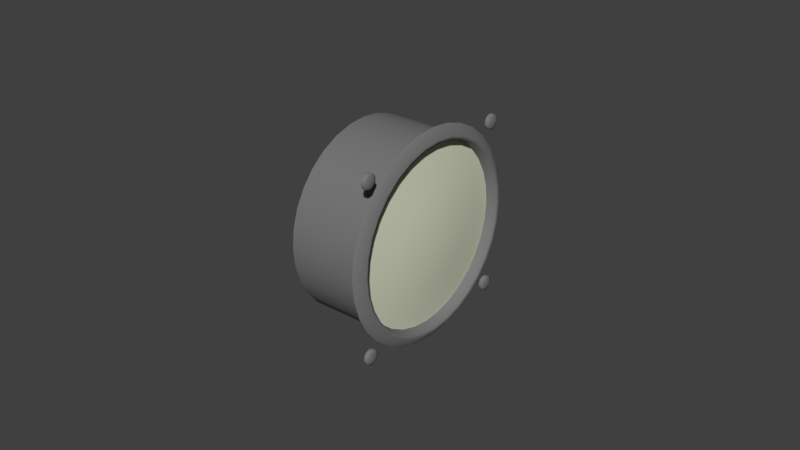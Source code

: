 # Source: clock.blend  (saved by Blender 2.71.0; exported with 4.5.12 LTS)
import bpy
from mathutils import Matrix  # noqa: F401  (used for matrix-valued properties, if any)

bpy.ops.wm.read_factory_settings(use_empty=True)
scene = bpy.context.scene
scene.name = 'Scene'

# ---- collections
col_collection_1 = bpy.data.collections.new('Collection 1'); scene.collection.children.link(col_collection_1)

# ---- materials (node trees are filled in below, after node groups)
mat_silver = bpy.data.materials.new('Silver')
mat_silver.alpha_threshold = 0.0
mat_silver.use_transparent_shadow = False
mat_silver.diffuse_color = (0.907, 0.907, 0.907, 1.0)
mat_silver.specular_color = (0.8696, 0.9505, 0.9558)
mat_silver.roughness = 0.5
mat_silver.specular_intensity = 0.57
mat_silver.line_color = (0.0, 0.0, 0.0, 1.0)
mat_engine_blk_006 = bpy.data.materials.new('Engine.blk.006')
mat_engine_blk_006.alpha_threshold = 0.0
mat_engine_blk_006.use_transparent_shadow = False
mat_engine_blk_006.diffuse_color = (0.1882, 0.1882, 0.1882, 1.0)
mat_engine_blk_006.specular_color = (0.498, 0.498, 0.498)
mat_engine_blk_006.roughness = 0.5
mat_engine_blk_006.specular_intensity = 0.12
mat_engine_blk_006.line_color = (0.0, 0.0, 0.0, 1.0)
mat_needle_005 = bpy.data.materials.new('Needle.005')
mat_needle_005.alpha_threshold = 0.0
mat_needle_005.use_transparent_shadow = False
mat_needle_005.diffuse_color = (0.6702, 0.8601, 0.6732, 1.0)
mat_needle_005.roughness = 0.5
mat_needle_005.specular_intensity = 0.12
mat_needle_005.line_color = (0.0, 0.0, 0.0, 1.0)
mat_glass_004 = bpy.data.materials.new('Glass.004')
mat_glass_004.alpha_threshold = 0.0
mat_glass_004.use_transparent_shadow = False
mat_glass_004.diffuse_color = (0.6716, 0.696, 0.5298, 1.0)
mat_glass_004.roughness = 0.5
mat_glass_004.specular_intensity = 0.6
mat_glass_004.line_color = (0.0, 0.0, 0.0, 0.25)
mat_needle_004 = bpy.data.materials.new('Needle.004')
mat_needle_004.alpha_threshold = 0.0
mat_needle_004.use_transparent_shadow = False
mat_needle_004.diffuse_color = (0.6702, 0.8601, 0.6732, 1.0)
mat_needle_004.roughness = 0.5
mat_needle_004.specular_intensity = 0.12
mat_needle_004.line_color = (0.0, 0.0, 0.0, 1.0)
mat_texture_005 = bpy.data.materials.new('Texture.005')
mat_texture_005.alpha_threshold = 0.0
mat_texture_005.use_transparent_shadow = False
mat_texture_005.diffuse_color = (1.0, 1.0, 1.0, 1.0)
mat_texture_005.specular_color = (0.1, 0.1, 0.1)
mat_texture_005.roughness = 0.5
mat_texture_005.specular_intensity = 0.96
mat_texture_005.line_color = (0.0, 0.0, 0.0, 1.0)

# ---- node groups
ng_auto_smooth = bpy.data.node_groups.new('Auto Smooth', 'GeometryNodeTree')
_s = ng_auto_smooth.interface.new_socket(name='Geometry', in_out='OUTPUT', socket_type='NodeSocketGeometry')
_s = ng_auto_smooth.interface.new_socket(name='Geometry', in_out='INPUT', socket_type='NodeSocketGeometry')
_s = ng_auto_smooth.interface.new_socket(name='Angle', in_out='INPUT', socket_type='NodeSocketFloat')
_s.subtype = 'ANGLE'
_s.min_value = 0.0
_s.max_value = 3.142
ng_auto_smooth.is_modifier = True
_N = ng_auto_smooth.nodes; _L = ng_auto_smooth.links
n0 = _N.new('NodeGroupOutput'); n0.name = 'Group Output'; n0.location = (480, -100)
n1 = _N.new('NodeGroupInput'); n1.name = 'Group Input'; n1.location = (-420, -300)
n2 = _N.new('NodeGroupInput'); n2.name = 'Group Input.001'; n2.location = (-60, -100)
n3 = _N.new('GeometryNodeSetShadeSmooth'); n3.name = 'Set Shade Smooth'; n3.location = (120, -100)
n3.domain = 'EDGE'
n4 = _N.new('GeometryNodeSetShadeSmooth'); n4.name = 'Set Shade Smooth.001'; n4.location = (300, -100)
n5 = _N.new('GeometryNodeInputMeshEdgeAngle'); n5.name = 'Edge Angle'; n5.location = (-420, -220)
n6 = _N.new('GeometryNodeInputEdgeSmooth'); n6.name = 'Is Edge Smooth'; n6.location = (-60, -160)
n7 = _N.new('GeometryNodeInputShadeSmooth'); n7.name = 'Is Face Smooth'; n7.location = (-240, -340)
n8 = _N.new('FunctionNodeBooleanMath'); n8.name = 'Boolean Math'; n8.location = (-60, -220)
n9 = _N.new('FunctionNodeCompare'); n9.name = 'Compare'; n9.location = (-240, -180)
n9.operation = 'LESS_EQUAL'
_L.new(n5.outputs[0], n9.inputs[0])
_L.new(n4.outputs[0], n0.inputs[0])
_L.new(n1.outputs[1], n9.inputs[1])
_L.new(n9.outputs[0], n8.inputs[0])
_L.new(n7.outputs[0], n8.inputs[1])
_L.new(n2.outputs[0], n3.inputs[0])
_L.new(n6.outputs[0], n3.inputs[1])
_L.new(n3.outputs[0], n4.inputs[0])
_L.new(n8.outputs[0], n3.inputs[2])
n0.is_active_output = True

# ---- material node trees

# ---- world
world_world = bpy.data.worlds.new('World'); scene.world = world_world
world_world.color = (0.05088, 0.05088, 0.05088)
world_world.use_sun_shadow = False
world_world.sun_shadow_jitter_overblur = 0.0
world_world.cycles.sampling_method = 'MANUAL'
world_world.cycles.sample_map_resolution = 256

# ---- meshes
me_plane_005 = bpy.data.meshes.new('Plane.005')
me_plane_005.from_pydata([(-0.004301, -0.000654, 0.001433), (-0.004301, 0.000654, 0.001433), (-0.003823, 0.0, 0.02151), (-0.004301, -0.001244, -0.000719), (-0.004301, -0.001437, -1e-06), (-0.004301, -0.001245, 0.000718), (-0.003823, 0.0, 0.001554), (-0.004301, 0.001244, 0.000719), (-0.004301, 0.001437, 1e-06), (-0.004301, 0.001245, -0.000718), (-0.004301, 0.000719, -0.001244), (-0.003823, 1e-06, -0.001573), (-0.004301, -0.000718, -0.001245), (-0.003743, 0.0, 0.0), (-0.003823, 0.0, 0.02001), (-0.004062, -0.000327, 0.02062), (-0.004062, -0.000212, 0.001552), (-0.004062, -0.000212, 0.01957), (-0.004062, 0.000327, 0.02062), (-0.004062, 0.000212, 0.001552), (-0.004062, 0.000212, 0.01957), (-0.003823, 0.0, 0.0023), (-0.004062, -0.000212, 0.002433), (-0.004062, 0.000212, 0.002433), (-0.004062, 0.000164, -0.001476), (-0.004062, -0.000164, -0.001477), (-0.003823, 1e-06, -0.007837), (-0.004062, 0.000164, -0.006708), (-0.004062, -0.000164, -0.006708), (-0.003823, 1e-06, -0.006037), (-0.004062, 0.000164, -0.006037), (-0.004062, -0.000164, -0.006037), (-0.003823, 1e-06, -0.005004), (-0.004062, 0.000164, -0.005004), (-0.004062, -0.000164, -0.005004), (-0.004062, 0.000341, -0.005714), (-0.004062, 0.000341, -0.005326), (-0.004062, -0.00034, -0.005327), (-0.004062, -0.00034, -0.005714)], [], [(13, 4, 3), (13, 5, 4), (13, 0, 5), (13, 7, 1), (13, 8, 7), (13, 9, 8), (13, 10, 9), (13, 3, 12), (6, 16, 13), (16, 0, 13), (2, 15, 17, 14), (1, 19, 13), (19, 6, 13), (14, 20, 18, 2), (17, 22, 21, 14), (22, 16, 6, 21), (19, 23, 21, 6), (23, 20, 14, 21), (11, 24, 13), (24, 10, 13), (12, 25, 13), (25, 11, 13), (29, 26, 27, 30), (31, 28, 26, 29), (11, 32, 33, 24), (32, 29, 30, 33), (25, 34, 32, 11), (34, 31, 29, 32), (33, 30, 35, 36), (31, 34, 37, 38)])
me_plane_005.polygons.foreach_set('use_smooth', [True] * 30)
me_plane_005.materials.append(mat_silver)
me_plane_005.use_remesh_preserve_volume = False
me_plane_005.use_remesh_preserve_attributes = False
me_plane_005.use_mirror_vertex_groups = False
me_plane_005.update()
me_cylinder_019 = bpy.data.meshes.new('Cylinder.019')
me_cylinder_019.from_pydata([(-0.0005, 0.02882, 0.02882), (-0.0005, 0.02944, 0.02775), (-0.0005, 0.02944, 0.02651), (-0.0005, 0.02882, 0.02544), (-0.0005, 0.02775, 0.02482), (-0.0005, 0.02651, 0.02482), (-0.0005, 0.02544, 0.02544), (-0.0005, 0.02482, 0.02651), (-0.0005, 0.02482, 0.02775), (-0.0005, 0.02544, 0.02882), (-0.0005, 0.02651, 0.02944), (-0.0005, 0.02775, 0.02944), (0.000434, 0.02882, 0.02882), (0.000434, 0.02944, 0.02775), (0.000434, 0.02944, 0.02651), (0.000434, 0.02882, 0.02544), (0.000434, 0.02775, 0.02482), (0.000434, 0.02651, 0.02482), (0.000434, 0.02544, 0.02544), (0.000434, 0.02482, 0.02651), (0.000434, 0.02482, 0.02775), (0.000434, 0.02544, 0.02882), (0.000434, 0.02651, 0.02944), (0.000434, 0.02775, 0.02944), (-0.0005, 0.02713, 0.02713), (0.000984, 0.02713, 0.02713), (0.000688, 0.0284, 0.0284), (0.000688, 0.02886, 0.0276), (0.000688, 0.02886, 0.02667), (0.000688, 0.0284, 0.02587), (0.000688, 0.0276, 0.02541), (0.000688, 0.02667, 0.02541), (0.000688, 0.02587, 0.02587), (0.000688, 0.02541, 0.02667), (0.000688, 0.02541, 0.0276), (0.000688, 0.02587, 0.0284), (0.000688, 0.02667, 0.02886), (0.000688, 0.0276, 0.02886), (0.000688, -0.02657, 0.02886), (0.000688, -0.02749, 0.02886), (0.000688, -0.02829, 0.0284), (0.000688, -0.02875, 0.0276), (0.000688, -0.02875, 0.02667), (0.000688, -0.02829, 0.02587), (0.000688, -0.02749, 0.02541), (0.000688, -0.02657, 0.02541), (0.000688, -0.02576, 0.02587), (0.000688, -0.0253, 0.02667), (0.000688, -0.0253, 0.0276), (0.000688, -0.02576, 0.0284), (0.000984, -0.02703, 0.02713), (-0.0005, -0.02703, 0.02713), (0.000434, -0.02641, 0.02944), (0.000434, -0.02765, 0.02944), (0.000434, -0.02872, 0.02882), (0.000434, -0.02934, 0.02775), (0.000434, -0.02934, 0.02651), (0.000434, -0.02872, 0.02544), (0.000434, -0.02765, 0.02482), (0.000434, -0.02641, 0.02482), (0.000434, -0.02534, 0.02544), (0.000434, -0.02472, 0.02651), (0.000434, -0.02472, 0.02775), (0.000434, -0.02534, 0.02882), (-0.0005, -0.02641, 0.02944), (-0.0005, -0.02765, 0.02944), (-0.0005, -0.02872, 0.02882), (-0.0005, -0.02934, 0.02775), (-0.0005, -0.02934, 0.02651), (-0.0005, -0.02872, 0.02544), (-0.0005, -0.02765, 0.02482), (-0.0005, -0.02641, 0.02482), (-0.0005, -0.02534, 0.02544), (-0.0005, -0.02472, 0.02651), (-0.0005, -0.02472, 0.02775), (-0.0005, -0.02534, 0.02882), (-0.0005, -0.02534, -0.02534), (-0.0005, -0.02472, -0.02641), (-0.0005, -0.02472, -0.02765), (-0.0005, -0.02534, -0.02872), (-0.0005, -0.02641, -0.02934), (-0.0005, -0.02765, -0.02934), (-0.0005, -0.02872, -0.02872), (-0.0005, -0.02934, -0.02765), (-0.0005, -0.02934, -0.02641), (-0.0005, -0.02872, -0.02534), (-0.0005, -0.02765, -0.02472), (-0.0005, -0.02641, -0.02472), (0.000434, -0.02534, -0.02534), (0.000434, -0.02472, -0.02641), (0.000434, -0.02472, -0.02765), (0.000434, -0.02534, -0.02872), (0.000434, -0.02641, -0.02934), (0.000434, -0.02765, -0.02934), (0.000434, -0.02872, -0.02872), (0.000434, -0.02934, -0.02765), (0.000434, -0.02934, -0.02641), (0.000434, -0.02872, -0.02534), (0.000434, -0.02765, -0.02472), (0.000434, -0.02641, -0.02472), (-0.0005, -0.02703, -0.02703), (0.000984, -0.02703, -0.02703), (0.000688, -0.02576, -0.02576), (0.000688, -0.0253, -0.02657), (0.000688, -0.0253, -0.02749), (0.000688, -0.02576, -0.02829), (0.000688, -0.02657, -0.02875), (0.000688, -0.02749, -0.02875), (0.000688, -0.02829, -0.02829), (0.000688, -0.02875, -0.02749), (0.000688, -0.02875, -0.02657), (0.000688, -0.02829, -0.02576), (0.000688, -0.02749, -0.0253), (0.000688, -0.02657, -0.0253), (0.000688, 0.0276, -0.0253), (0.000688, 0.02667, -0.0253), (0.000688, 0.02587, -0.02576), (0.000688, 0.02541, -0.02657), (0.000688, 0.02541, -0.02749), (0.000688, 0.02587, -0.02829), (0.000688, 0.02667, -0.02875), (0.000688, 0.0276, -0.02875), (0.000688, 0.0284, -0.02829), (0.000688, 0.02886, -0.02749), (0.000688, 0.02886, -0.02657), (0.000688, 0.0284, -0.02576), (0.000984, 0.02713, -0.02703), (-0.0005, 0.02713, -0.02703), (0.000434, 0.02775, -0.02472), (0.000434, 0.02651, -0.02472), (0.000434, 0.02544, -0.02534), (0.000434, 0.02482, -0.02641), (0.000434, 0.02482, -0.02765), (0.000434, 0.02544, -0.02872), (0.000434, 0.02651, -0.02934), (0.000434, 0.02775, -0.02934), (0.000434, 0.02882, -0.02872), (0.000434, 0.02944, -0.02765), (0.000434, 0.02944, -0.02641), (0.000434, 0.02882, -0.02534), (-0.0005, 0.02775, -0.02472), (-0.0005, 0.02651, -0.02472), (-0.0005, 0.02544, -0.02534), (-0.0005, 0.02482, -0.02641), (-0.0005, 0.02482, -0.02765), (-0.0005, 0.02544, -0.02872), (-0.0005, 0.02651, -0.02934), (-0.0005, 0.02775, -0.02934), (-0.0005, 0.02882, -0.02872), (-0.0005, 0.02944, -0.02765), (-0.0005, 0.02944, -0.02641), (-0.0005, 0.02882, -0.02534)], [], [(0, 12, 13, 1), (1, 13, 14, 2), (2, 14, 15, 3), (3, 15, 16, 4), (4, 16, 17, 5), (5, 17, 18, 6), (6, 18, 19, 7), (7, 19, 20, 8), (8, 20, 21, 9), (9, 21, 22, 10), (10, 22, 23, 11), (12, 0, 11, 23), (24, 0, 1), (26, 25, 27), (12, 26, 27, 13), (2, 24, 1), (27, 25, 28), (13, 27, 28, 14), (3, 24, 2), (28, 25, 29), (14, 28, 29, 15), (4, 24, 3), (29, 25, 30), (15, 29, 30, 16), (5, 24, 4), (30, 25, 31), (16, 30, 31, 17), (6, 24, 5), (31, 25, 32), (17, 31, 32, 18), (7, 24, 6), (32, 25, 33), (18, 32, 33, 19), (8, 24, 7), (33, 25, 34), (19, 33, 34, 20), (9, 24, 8), (34, 25, 35), (20, 34, 35, 21), (10, 24, 9), (35, 25, 36), (21, 35, 36, 22), (11, 24, 10), (36, 25, 37), (22, 36, 37, 23), (0, 24, 11), (37, 25, 26), (23, 37, 26, 12), (52, 38, 49, 63), (38, 50, 49), (75, 51, 64), (53, 39, 38, 52), (39, 50, 38), (64, 51, 65), (54, 40, 39, 53), (40, 50, 39), (65, 51, 66), (55, 41, 40, 54), (41, 50, 40), (66, 51, 67), (56, 42, 41, 55), (42, 50, 41), (67, 51, 68), (57, 43, 42, 56), (43, 50, 42), (68, 51, 69), (58, 44, 43, 57), (44, 50, 43), (69, 51, 70), (59, 45, 44, 58), (45, 50, 44), (70, 51, 71), (60, 46, 45, 59), (46, 50, 45), (71, 51, 72), (61, 47, 46, 60), (47, 50, 46), (72, 51, 73), (62, 48, 47, 61), (48, 50, 47), (73, 51, 74), (63, 49, 48, 62), (49, 50, 48), (74, 51, 75), (64, 52, 63, 75), (65, 53, 52, 64), (66, 54, 53, 65), (67, 55, 54, 66), (68, 56, 55, 67), (69, 57, 56, 68), (70, 58, 57, 69), (71, 59, 58, 70), (72, 60, 59, 71), (73, 61, 60, 72), (74, 62, 61, 73), (75, 63, 62, 74), (76, 88, 89, 77), (77, 89, 90, 78), (78, 90, 91, 79), (79, 91, 92, 80), (80, 92, 93, 81), (81, 93, 94, 82), (82, 94, 95, 83), (83, 95, 96, 84), (84, 96, 97, 85), (85, 97, 98, 86), (86, 98, 99, 87), (87, 99, 88, 76), (77, 100, 76), (102, 101, 103), (88, 102, 103, 89), (78, 100, 77), (103, 101, 104), (89, 103, 104, 90), (79, 100, 78), (104, 101, 105), (90, 104, 105, 91), (80, 100, 79), (105, 101, 106), (91, 105, 106, 92), (81, 100, 80), (106, 101, 107), (92, 106, 107, 93), (82, 100, 81), (107, 101, 108), (93, 107, 108, 94), (83, 100, 82), (108, 101, 109), (94, 108, 109, 95), (84, 100, 83), (109, 101, 110), (95, 109, 110, 96), (85, 100, 84), (110, 101, 111), (96, 110, 111, 97), (86, 100, 85), (111, 101, 112), (97, 111, 112, 98), (87, 100, 86), (112, 101, 113), (98, 112, 113, 99), (76, 100, 87), (113, 101, 102), (99, 113, 102, 88), (128, 114, 125, 139), (114, 126, 125), (151, 127, 140), (129, 115, 114, 128), (115, 126, 114), (140, 127, 141), (130, 116, 115, 129), (116, 126, 115), (141, 127, 142), (131, 117, 116, 130), (117, 126, 116), (142, 127, 143), (132, 118, 117, 131), (118, 126, 117), (143, 127, 144), (133, 119, 118, 132), (119, 126, 118), (144, 127, 145), (134, 120, 119, 133), (120, 126, 119), (145, 127, 146), (135, 121, 120, 134), (121, 126, 120), (146, 127, 147), (136, 122, 121, 135), (122, 126, 121), (147, 127, 148), (137, 123, 122, 136), (123, 126, 122), (148, 127, 149), (138, 124, 123, 137), (124, 126, 123), (149, 127, 150), (139, 125, 124, 138), (125, 126, 124), (150, 127, 151), (140, 128, 139, 151), (141, 129, 128, 140), (142, 130, 129, 141), (143, 131, 130, 142), (144, 132, 131, 143), (145, 133, 132, 144), (146, 134, 133, 145), (147, 135, 134, 146), (148, 136, 135, 147), (149, 137, 136, 148), (150, 138, 137, 149), (151, 139, 138, 150)])
me_cylinder_019.polygons.foreach_set('use_smooth', [True] * 192)
me_cylinder_019.materials.append(mat_engine_blk_006)
me_cylinder_019.use_remesh_preserve_volume = False
me_cylinder_019.use_remesh_preserve_attributes = False
me_cylinder_019.use_mirror_vertex_groups = False
me_cylinder_019.update()
me_cylinder_018 = bpy.data.meshes.new('Cylinder.018')
me_cylinder_018.from_pydata([(0.00186, 0.0215, 0.0215), (0.00186, 0.02528, 0.01689), (0.00186, 0.02809, 0.01163), (0.00186, 0.02982, 0.005931), (0.00186, 0.0304, 0.0), (0.00186, 0.02982, -0.005931), (0.00186, 0.02809, -0.01163), (0.00186, 0.02528, -0.01689), (0.00186, 0.0215, -0.0215), (0.00186, 0.01689, -0.02528), (0.00186, 0.01163, -0.02809), (0.00186, 0.005931, -0.02982), (0.00186, 0.0, -0.0304), (0.00186, -0.005931, -0.02982), (0.00186, -0.01163, -0.02809), (0.00186, -0.01689, -0.02528), (0.00186, -0.0215, -0.0215), (0.00186, -0.02528, -0.01689), (0.00186, -0.02809, -0.01163), (0.00186, -0.02982, -0.005931), (0.00186, -0.0304, 0.0), (0.00186, -0.02982, 0.005931), (0.00186, -0.02809, 0.01163), (0.00186, -0.02528, 0.01689), (0.00186, -0.0215, 0.0215), (0.00186, -0.01689, 0.02528), (0.00186, -0.01163, 0.02809), (0.00186, -0.005931, 0.02982), (0.00186, 0.0, 0.0304), (0.00186, 0.005931, 0.02982), (0.00186, 0.01163, 0.02809), (0.00186, 0.01689, 0.02528), (0.00161, 0.01631, 0.02441), (0.00161, 0.02076, 0.02076), (0.00161, 0.01123, 0.02712), (0.00161, 0.005726, 0.02879), (0.00161, 0.0, 0.02935), (0.00161, -0.005726, 0.02879), (0.00161, -0.01123, 0.02712), (0.00161, -0.01631, 0.02441), (0.00161, -0.02076, 0.02076), (0.00161, -0.02441, 0.01631), (0.00161, -0.02712, 0.01123), (0.00161, -0.02879, 0.005726), (0.00161, -0.02935, 0.0), (0.00161, -0.02879, -0.005726), (0.00161, -0.02712, -0.01123), (0.00161, -0.02441, -0.01631), (0.00161, -0.02076, -0.02076), (0.00161, -0.01631, -0.02441), (0.00161, -0.01123, -0.02712), (0.00161, -0.005726, -0.02879), (0.00161, 0.0, -0.02935), (0.00161, 0.005726, -0.02879), (0.00161, 0.01123, -0.02712), (0.00161, 0.01631, -0.02441), (0.00161, 0.02076, -0.02076), (0.00161, 0.02441, -0.01631), (0.00161, 0.02712, -0.01123), (0.00161, 0.02879, -0.005726), (0.00161, 0.02935, 0.0), (0.00161, 0.02879, 0.005726), (0.00161, 0.02712, 0.01123), (0.00161, 0.02441, 0.01631), (-0.002, 0.02021, 0.02021), (-0.002, 0.02376, 0.01588), (-0.002, 0.0264, 0.01094), (-0.002, 0.02803, 0.005575), (-0.002, 0.02858, 0.0), (-0.002, 0.02803, -0.005575), (-0.002, 0.0264, -0.01094), (-0.002, 0.02376, -0.01588), (-0.002, 0.02021, -0.02021), (-0.002, 0.01588, -0.02376), (-0.002, 0.01094, -0.0264), (-0.002, 0.005575, -0.02803), (-0.002, 0.0, -0.02858), (-0.002, -0.005575, -0.02803), (-0.002, -0.01094, -0.0264), (-0.002, -0.01588, -0.02376), (-0.002, -0.02021, -0.02021), (-0.002, -0.02376, -0.01588), (-0.002, -0.0264, -0.01094), (-0.002, -0.02803, -0.005575), (-0.002, -0.02858, 0.0), (-0.002, -0.02803, 0.005575), (-0.002, -0.0264, 0.01094), (-0.002, -0.02376, 0.01588), (-0.002, -0.02021, 0.02021), (-0.002, -0.01588, 0.02376), (-0.002, -0.01094, 0.0264), (-0.002, -0.005575, 0.02803), (-0.002, 0.0, 0.02858), (-0.002, 0.005575, 0.02803), (-0.002, 0.01094, 0.0264), (-0.002, 0.01588, 0.02376), (-0.000418, 0.02379, 0.02379), (-0.000418, 0.02798, 0.01869), (-0.000418, 0.03108, 0.01288), (-0.000418, 0.033, 0.006564), (-0.000418, 0.03365, 0.0), (-0.000418, 0.033, -0.006564), (-0.000418, 0.03108, -0.01288), (-0.000418, 0.02798, -0.01869), (-0.000418, 0.02379, -0.02379), (-0.000418, 0.01869, -0.02798), (-0.000418, 0.01288, -0.03108), (-0.000418, 0.006564, -0.033), (-0.000418, 0.0, -0.03365), (-0.000418, -0.006564, -0.033), (-0.000418, -0.01288, -0.03108), (-0.000418, -0.01869, -0.02798), (-0.000418, -0.02379, -0.02379), (-0.000418, -0.02798, -0.01869), (-0.000418, -0.03108, -0.01288), (-0.000418, -0.033, -0.006564), (-0.000418, -0.03365, 0.0), (-0.000418, -0.033, 0.006564), (-0.000418, -0.03108, 0.01288), (-0.000418, -0.02798, 0.01869), (-0.000418, -0.02379, 0.02379), (-0.000418, -0.01869, 0.02798), (-0.000418, -0.01288, 0.03108), (-0.000418, -0.006564, 0.033), (-0.000418, 0.0, 0.03365), (-0.000418, 0.006564, 0.033), (-0.000418, 0.01288, 0.03108), (-0.000418, 0.01869, 0.02798), (-0.002878, -0.005575, 0.02803), (-0.002878, 0.0, 0.02858), (-0.002878, -0.002323, 0.02402), (-0.002878, -0.002323, 0.02402)], [], [(0, 31, 32, 33), (31, 30, 34, 32), (30, 29, 35, 34), (29, 28, 36, 35), (28, 27, 37, 36), (27, 26, 38, 37), (26, 25, 39, 38), (25, 24, 40, 39), (24, 23, 41, 40), (23, 22, 42, 41), (22, 21, 43, 42), (21, 20, 44, 43), (20, 19, 45, 44), (19, 18, 46, 45), (18, 17, 47, 46), (17, 16, 48, 47), (16, 15, 49, 48), (15, 14, 50, 49), (14, 13, 51, 50), (13, 12, 52, 51), (12, 11, 53, 52), (11, 10, 54, 53), (10, 9, 55, 54), (9, 8, 56, 55), (8, 7, 57, 56), (7, 6, 58, 57), (6, 5, 59, 58), (5, 4, 60, 59), (4, 3, 61, 60), (3, 2, 62, 61), (2, 1, 63, 62), (1, 0, 33, 63), (63, 33, 64, 65), (62, 63, 65, 66), (61, 62, 66, 67), (60, 61, 67, 68), (59, 60, 68, 69), (58, 59, 69, 70), (57, 58, 70, 71), (56, 57, 71, 72), (55, 56, 72, 73), (54, 55, 73, 74), (53, 54, 74, 75), (52, 53, 75, 76), (51, 52, 76, 77), (50, 51, 77, 78), (49, 50, 78, 79), (48, 49, 79, 80), (47, 48, 80, 81), (46, 47, 81, 82), (45, 46, 82, 83), (44, 45, 83, 84), (43, 44, 84, 85), (42, 43, 85, 86), (41, 42, 86, 87), (40, 41, 87, 88), (39, 40, 88, 89), (38, 39, 89, 90), (37, 38, 90, 91), (36, 37, 91, 92), (35, 36, 92, 93), (34, 35, 93, 94), (32, 34, 94, 95), (33, 32, 95, 64), (0, 1, 97, 96), (1, 2, 98, 97), (2, 3, 99, 98), (3, 4, 100, 99), (4, 5, 101, 100), (5, 6, 102, 101), (6, 7, 103, 102), (7, 8, 104, 103), (8, 9, 105, 104), (9, 10, 106, 105), (10, 11, 107, 106), (11, 12, 108, 107), (12, 13, 109, 108), (13, 14, 110, 109), (14, 15, 111, 110), (15, 16, 112, 111), (16, 17, 113, 112), (17, 18, 114, 113), (18, 19, 115, 114), (19, 20, 116, 115), (20, 21, 117, 116), (21, 22, 118, 117), (22, 23, 119, 118), (23, 24, 120, 119), (24, 25, 121, 120), (25, 26, 122, 121), (26, 27, 123, 122), (27, 28, 124, 123), (28, 29, 125, 124), (29, 30, 126, 125), (30, 31, 127, 126), (31, 0, 96, 127), (92, 91, 128, 129), (129, 128, 130, 131)])
me_cylinder_018.polygons.foreach_set('use_smooth', [True] * 98)
me_cylinder_018.materials.append(mat_engine_blk_006)
me_cylinder_018.materials.append(mat_needle_005)
me_cylinder_018.use_remesh_preserve_volume = False
me_cylinder_018.use_remesh_preserve_attributes = False
me_cylinder_018.use_mirror_vertex_groups = False
me_cylinder_018.update()
me_plane_004 = bpy.data.meshes.new('Plane.004')
me_plane_004.from_pydata([(-0.00484, -0.000842, 0.001844), (-0.00484, -0.000842, 0.0254), (-0.00484, 0.000842, 0.0254), (-0.00484, 0.000842, 0.001844), (-0.004363, 0.0, 0.02767), (-0.00484, -0.001601, -0.000925), (-0.00484, -0.001849, -1e-06), (-0.00484, -0.001601, 0.000924), (-0.004363, -1e-06, 0.001849), (-0.00484, 0.001601, 0.000925), (-0.00484, 0.001849, 1e-06), (-0.00484, 0.001601, -0.000924), (-0.00484, 0.000925, -0.001601), (-0.004363, 1e-06, -0.001849), (-0.00484, -0.000924, -0.001601), (-0.004283, 0.0, 0.0), (-0.00484, -0.000842, 0.0241), (-0.00484, 0.000842, 0.0241), (-0.004363, 0.0, 0.02575), (-0.004601, -0.000421, 0.02653), (-0.004601, -0.000421, 0.001846), (-0.004601, -0.000421, 0.02518), (-0.004601, 0.000421, 0.02653), (-0.004601, 0.000421, 0.001846), (-0.004601, 0.000421, 0.02518), (-0.00484, -0.000842, 0.003068), (-0.00484, 0.000842, 0.003068), (-0.004363, -1e-06, 0.002958), (-0.004601, -0.000421, 0.003129), (-0.004601, 0.000421, 0.003129)], [], [(15, 6, 5), (15, 7, 6), (15, 0, 7), (15, 9, 3), (15, 10, 9), (15, 11, 10), (15, 12, 11), (15, 13, 12), (15, 14, 13), (15, 5, 14), (8, 20, 15), (20, 0, 15), (4, 19, 21, 18), (19, 1, 16, 21), (3, 23, 15), (23, 8, 15), (18, 24, 22, 4), (24, 17, 2, 22), (21, 28, 27, 18), (28, 20, 8, 27), (16, 25, 28, 21), (25, 0, 20, 28), (23, 29, 27, 8), (29, 24, 18, 27), (3, 26, 29, 23), (26, 17, 24, 29)])
me_plane_004.polygons.foreach_set('use_smooth', [True] * 26)
me_plane_004.materials.append(mat_silver)
me_plane_004.materials.append(mat_needle_005)
me_plane_004.use_remesh_preserve_volume = False
me_plane_004.use_remesh_preserve_attributes = False
me_plane_004.use_mirror_vertex_groups = False
me_plane_004.update()
me_circle_005 = bpy.data.meshes.new('Circle.005')
me_circle_005.from_pydata([(-0.003715, 0.02076, 0.02076), (-0.003715, 0.02442, 0.01632), (-0.003715, 0.02713, 0.01124), (-0.003715, 0.0288, 0.005729), (-0.003715, 0.02937, 0.0), (-0.003715, 0.0288, -0.005729), (-0.003715, 0.02713, -0.01124), (-0.003715, 0.02442, -0.01632), (-0.003715, 0.02076, -0.02076), (-0.003715, 0.01632, -0.02442), (-0.003715, 0.01124, -0.02713), (-0.003715, 0.005729, -0.0288), (-0.003715, 0.0, -0.02937), (-0.003715, -0.005729, -0.0288), (-0.003715, -0.01124, -0.02713), (-0.003715, -0.01632, -0.02442), (-0.003715, -0.02076, -0.02076), (-0.003715, -0.02442, -0.01632), (-0.003715, -0.02713, -0.01124), (-0.003715, -0.0288, -0.005729), (-0.003715, -0.02937, 0.0), (-0.003715, -0.0288, 0.005729), (-0.003715, -0.02713, 0.01124), (-0.003715, -0.02442, 0.01632), (-0.003715, -0.02076, 0.02076), (-0.003715, -0.01632, 0.02442), (-0.003715, -0.01124, 0.02713), (-0.003715, -0.005729, 0.0288), (-0.003715, 0.0, 0.02937), (-0.003715, 0.005729, 0.0288), (-0.003715, 0.01124, 0.02713), (-0.003715, 0.01632, 0.02442), (-0.001639, 0.01632, 0.02442), (-0.001639, 0.02076, 0.02076), (-0.001639, 0.01124, 0.02713), (-0.001639, 0.005729, 0.0288), (-0.001639, 0.0, 0.02937), (-0.001639, -0.005729, 0.0288), (-0.001639, -0.01124, 0.02713), (-0.001639, -0.01632, 0.02442), (-0.001639, -0.02076, 0.02076), (-0.001639, -0.02442, 0.01632), (-0.001639, -0.02713, 0.01124), (-0.001639, -0.0288, 0.005729), (-0.001639, -0.02937, 0.0), (-0.001639, -0.0288, -0.005729), (-0.001639, -0.02713, -0.01124), (-0.001639, -0.02442, -0.01632), (-0.001639, -0.02076, -0.02076), (-0.001639, -0.01632, -0.02442), (-0.001639, -0.01124, -0.02713), (-0.001639, -0.005729, -0.0288), (-0.001639, 0.0, -0.02937), (-0.001639, 0.005729, -0.0288), (-0.001639, 0.01124, -0.02713), (-0.001639, 0.01632, -0.02442), (-0.001639, 0.02076, -0.02076), (-0.001639, 0.02442, -0.01632), (-0.001639, 0.02713, -0.01124), (-0.001639, 0.0288, -0.005729), (-0.001639, 0.02937, 0.0), (-0.001639, 0.0288, 0.005729), (-0.001639, 0.02713, 0.01124), (-0.001639, 0.02442, 0.01632), (0.001475, 0.0, 0.0), (0.000481, 0.008158, 0.01221), (0.000481, 0.01038, 0.01038), (0.000481, 0.005619, 0.01357), (0.000481, 0.002865, 0.0144), (0.000481, 0.0, 0.01468), (0.000481, -0.002865, 0.0144), (0.000481, -0.005619, 0.01357), (0.000481, -0.008158, 0.01221), (0.000481, -0.01038, 0.01038), (0.000481, -0.01221, 0.008158), (0.000481, -0.01357, 0.005619), (0.000481, -0.0144, 0.002865), (0.000481, -0.01468, 0.0), (0.000481, -0.0144, -0.002865), (0.000481, -0.01357, -0.005619), (0.000481, -0.01221, -0.008158), (0.000481, -0.01038, -0.01038), (0.000481, -0.008158, -0.01221), (0.000481, -0.005619, -0.01357), (0.000481, -0.002865, -0.0144), (0.000481, 0.0, -0.01468), (0.000481, 0.002865, -0.0144), (0.000481, 0.005619, -0.01357), (0.000481, 0.008158, -0.01221), (0.000481, 0.01038, -0.01038), (0.000481, 0.01221, -0.008158), (0.000481, 0.01357, -0.005619), (0.000481, 0.0144, -0.002865), (0.000481, 0.01468, 0.0), (0.000481, 0.0144, 0.002865), (0.000481, 0.01357, 0.005619), (0.000481, 0.01221, 0.008158)], [], [(0, 31, 32, 33), (31, 30, 34, 32), (30, 29, 35, 34), (29, 28, 36, 35), (28, 27, 37, 36), (27, 26, 38, 37), (26, 25, 39, 38), (25, 24, 40, 39), (24, 23, 41, 40), (23, 22, 42, 41), (22, 21, 43, 42), (21, 20, 44, 43), (20, 19, 45, 44), (19, 18, 46, 45), (18, 17, 47, 46), (17, 16, 48, 47), (16, 15, 49, 48), (15, 14, 50, 49), (14, 13, 51, 50), (13, 12, 52, 51), (12, 11, 53, 52), (11, 10, 54, 53), (10, 9, 55, 54), (9, 8, 56, 55), (8, 7, 57, 56), (7, 6, 58, 57), (6, 5, 59, 58), (5, 4, 60, 59), (4, 3, 61, 60), (3, 2, 62, 61), (2, 1, 63, 62), (1, 0, 33, 63), (65, 64, 66), (32, 65, 66, 33), (67, 64, 65), (34, 67, 65, 32), (68, 64, 67), (35, 68, 67, 34), (69, 64, 68), (36, 69, 68, 35), (70, 64, 69), (37, 70, 69, 36), (71, 64, 70), (38, 71, 70, 37), (72, 64, 71), (39, 72, 71, 38), (73, 64, 72), (40, 73, 72, 39), (74, 64, 73), (41, 74, 73, 40), (75, 64, 74), (42, 75, 74, 41), (76, 64, 75), (43, 76, 75, 42), (77, 64, 76), (44, 77, 76, 43), (78, 64, 77), (45, 78, 77, 44), (79, 64, 78), (46, 79, 78, 45), (80, 64, 79), (47, 80, 79, 46), (81, 64, 80), (48, 81, 80, 47), (82, 64, 81), (49, 82, 81, 48), (83, 64, 82), (50, 83, 82, 49), (84, 64, 83), (51, 84, 83, 50), (85, 64, 84), (52, 85, 84, 51), (86, 64, 85), (53, 86, 85, 52), (87, 64, 86), (54, 87, 86, 53), (88, 64, 87), (55, 88, 87, 54), (89, 64, 88), (56, 89, 88, 55), (90, 64, 89), (57, 90, 89, 56), (91, 64, 90), (58, 91, 90, 57), (92, 64, 91), (59, 92, 91, 58), (93, 64, 92), (60, 93, 92, 59), (94, 64, 93), (61, 94, 93, 60), (95, 64, 94), (62, 95, 94, 61), (96, 64, 95), (63, 96, 95, 62), (66, 64, 96), (33, 66, 96, 63)])
me_circle_005.polygons.foreach_set('use_smooth', [True] * 96)
me_circle_005.materials.append(mat_glass_004)
me_circle_005.use_remesh_preserve_volume = False
me_circle_005.use_remesh_preserve_attributes = False
me_circle_005.use_mirror_vertex_groups = False
me_circle_005.update()
me_plane_003 = bpy.data.meshes.new('Plane.003')
me_plane_003.from_pydata([(-0.005328, -0.000909, 0.001844), (-0.005328, -0.000909, 0.01621), (-0.005328, 0.000909, 0.01621), (-0.005328, 0.000909, 0.001844), (-0.004851, 0.0, 0.01848), (-0.00581, -0.001729, -0.000999), (-0.00581, -0.001997, -1e-06), (-0.00581, -0.001729, 0.000998), (-0.004851, -1e-06, 0.001849), (-0.00581, 0.001729, 0.000999), (-0.00581, 0.001997, 1e-06), (-0.00581, 0.001729, -0.000998), (-0.00581, 0.000999, -0.001729), (-0.005294, 1e-06, -0.001997), (-0.00581, -0.000998, -0.001729), (-0.004771, 0.0, 0.0), (-0.005328, -0.000909, 0.01492), (-0.005328, 0.000909, 0.01492), (-0.004851, 0.0, 0.01656), (-0.005089, -0.000455, 0.01735), (-0.005089, -0.000455, 0.001846), (-0.005089, -0.000455, 0.01599), (-0.005089, 0.000455, 0.01735), (-0.005089, 0.000454, 0.001846), (-0.005089, 0.000455, 0.01599), (-0.005328, -0.000909, 0.003068), (-0.005328, 0.000909, 0.003068), (-0.004851, -1e-06, 0.002958), (-0.005089, -0.000455, 0.003129), (-0.005089, 0.000454, 0.003129)], [], [(15, 6, 5), (15, 7, 6), (15, 0, 7), (15, 9, 3), (15, 10, 9), (15, 11, 10), (15, 12, 11), (15, 13, 12), (15, 14, 13), (15, 5, 14), (8, 20, 15), (20, 0, 15), (4, 19, 21, 18), (19, 1, 16, 21), (3, 23, 15), (23, 8, 15), (18, 24, 22, 4), (24, 17, 2, 22), (21, 28, 27, 18), (28, 20, 8, 27), (16, 25, 28, 21), (25, 0, 20, 28), (23, 29, 27, 8), (29, 24, 18, 27), (3, 26, 29, 23), (26, 17, 24, 29)])
me_plane_003.polygons.foreach_set('use_smooth', [True] * 26)
me_plane_003.materials.append(mat_silver)
me_plane_003.materials.append(mat_needle_005)
me_plane_003.use_remesh_preserve_volume = False
me_plane_003.use_remesh_preserve_attributes = False
me_plane_003.use_mirror_vertex_groups = False
me_plane_003.update()
me_cylinder_017 = bpy.data.meshes.new('Cylinder.017')
me_cylinder_017.from_pydata([(-0.006126, 0.02025, 0.02025), (-0.006126, 0.02381, 0.01591), (-0.006126, 0.02645, 0.01096), (-0.006126, 0.02808, 0.005586), (-0.006126, 0.02863, 0.0), (-0.006126, 0.02808, -0.005586), (-0.006126, 0.02645, -0.01096), (-0.006126, 0.02381, -0.01591), (-0.006126, 0.02025, -0.02025), (-0.006126, 0.01591, -0.02381), (-0.006126, 0.01096, -0.02645), (-0.006126, 0.005586, -0.02808), (-0.006126, 0.0, -0.02863), (-0.006126, -0.005586, -0.02808), (-0.006126, -0.01096, -0.02645), (-0.006126, -0.01591, -0.02381), (-0.006126, -0.02025, -0.02025), (-0.006126, -0.02381, -0.01591), (-0.006126, -0.02645, -0.01096), (-0.006126, -0.02808, -0.005586), (-0.006126, -0.02863, 0.0), (-0.006126, -0.02808, 0.005586), (-0.006126, -0.02645, 0.01096), (-0.006126, -0.02381, 0.01591), (-0.006126, -0.02025, 0.02025), (-0.006126, -0.01591, 0.02381), (-0.006126, -0.01096, 0.02645), (-0.006126, -0.005586, 0.02808), (-0.006126, 0.0, 0.02863), (-0.006126, 0.005586, 0.02808), (-0.006126, 0.01096, 0.02645), (-0.006126, 0.01591, 0.02381), (-0.006126, 0.0, 0.0)], [], [(1, 0, 32), (32, 2, 1), (32, 3, 2), (32, 4, 3), (32, 5, 4), (32, 6, 5), (32, 7, 6), (32, 8, 7), (32, 9, 8), (32, 10, 9), (32, 11, 10), (32, 12, 11), (32, 13, 12), (32, 14, 13), (32, 15, 14), (32, 16, 15), (32, 17, 16), (32, 18, 17), (32, 19, 18), (32, 20, 19), (32, 21, 20), (32, 22, 21), (32, 23, 22), (32, 24, 23), (32, 25, 24), (32, 26, 25), (32, 27, 26), (32, 28, 27), (32, 29, 28), (32, 30, 29), (32, 31, 30), (32, 0, 31)])
_uv = me_cylinder_017.uv_layers.new(name='UVMap')
_uv.uv.foreach_set('vector', [0.9157, 0.7778, 0.8536, 0.8536, 0.5, 0.5, 0.5, 0.5, 0.9619, 0.6913, 0.9157, 0.7778, 0.5, 0.5, 0.9904, 0.5975, 0.9619, 0.6913, 0.5, 0.5, 1.0, 0.5, 0.9904, 0.5975, 0.5, 0.5, 0.9904, 0.4025, 1.0, 0.5, 0.5, 0.5, 0.9619, 0.3087, 0.9904, 0.4025, 0.5, 0.5, 0.9157, 0.2222, 0.9619, 0.3087, 0.5, 0.5, 0.8536, 0.1464, 0.9157, 0.2222, 0.5, 0.5, 0.7778, 0.08427, 0.8536, 0.1464, 0.5, 0.5, 0.6913, 0.03806, 0.7778, 0.08427, 0.5, 0.5, 0.5975, 0.009607, 0.6913, 0.03806, 0.5, 0.5, 0.5, 0.0, 0.5975, 0.009607, 0.5, 0.5, 0.4025, 0.009607, 0.5, 0.0, 0.5, 0.5, 0.3087, 0.03806, 0.4025, 0.009607, 0.5, 0.5, 0.2222, 0.08426, 0.3087, 0.03806, 0.5, 0.5, 0.1464, 0.1464, 0.2222, 0.08426, 0.5, 0.5, 0.08427, 0.2222, 0.1464, 0.1464, 0.5, 0.5, 0.03806, 0.3087, 0.08427, 0.2222, 0.5, 0.5, 0.009608, 0.4025, 0.03806, 0.3087, 0.5, 0.5, 0.0, 0.5, 0.009608, 0.4025, 0.5, 0.5, 0.009607, 0.5975, 0.0, 0.5, 0.5, 0.5, 0.03806, 0.6913, 0.009607, 0.5975, 0.5, 0.5, 0.08426, 0.7778, 0.03806, 0.6913, 0.5, 0.5, 0.1464, 0.8536, 0.08426, 0.7778, 0.5, 0.5, 0.2222, 0.9157, 0.1464, 0.8536, 0.5, 0.5, 0.3087, 0.9619, 0.2222, 0.9157, 0.5, 0.5, 0.4025, 0.9904, 0.3087, 0.9619, 0.5, 0.5, 0.5, 1.0, 0.4025, 0.9904, 0.5, 0.5, 0.5975, 0.9904, 0.5, 1.0, 0.5, 0.5, 0.6913, 0.9619, 0.5975, 0.9904, 0.5, 0.5, 0.7778, 0.9157, 0.6913, 0.9619, 0.5, 0.5, 0.8536, 0.8536, 0.7778, 0.9157])
me_cylinder_017.materials.append(mat_needle_004)
me_cylinder_017.use_remesh_preserve_volume = False
me_cylinder_017.use_remesh_preserve_attributes = False
me_cylinder_017.use_mirror_vertex_groups = False
me_cylinder_017.update()
me_cylinder_016 = bpy.data.meshes.new('Cylinder.016')
me_cylinder_016.from_pydata([(-0.006226, 0.02025, 0.02025), (-0.006226, 0.02381, 0.01591), (-0.006226, 0.02645, 0.01096), (-0.006226, 0.02808, 0.005586), (-0.006226, 0.02863, 0.0), (-0.006226, 0.02808, -0.005586), (-0.006226, 0.02645, -0.01096), (-0.006226, 0.02381, -0.01591), (-0.006226, 0.02025, -0.02025), (-0.006226, 0.01591, -0.02381), (-0.006226, 0.01096, -0.02645), (-0.006226, 0.005586, -0.02808), (-0.006226, 0.0, -0.02863), (-0.006226, -0.005586, -0.02808), (-0.006226, -0.01096, -0.02645), (-0.006226, -0.01591, -0.02381), (-0.006226, -0.02025, -0.02025), (-0.006226, -0.02381, -0.01591), (-0.006226, -0.02645, -0.01096), (-0.006226, -0.02808, -0.005586), (-0.006226, -0.02863, 0.0), (-0.006226, -0.02808, 0.005586), (-0.006226, -0.02645, 0.01096), (-0.006226, -0.02381, 0.01591), (-0.006226, -0.02025, 0.02025), (-0.006226, -0.01591, 0.02381), (-0.006226, -0.01096, 0.02645), (-0.006226, -0.005586, 0.02808), (-0.006226, 0.0, 0.02863), (-0.006226, 0.005586, 0.02808), (-0.006226, 0.01096, 0.02645), (-0.006226, 0.01591, 0.02381), (-0.006226, 0.0, 0.0)], [], [(1, 0, 32), (32, 2, 1), (32, 3, 2), (32, 4, 3), (32, 5, 4), (32, 6, 5), (32, 7, 6), (32, 8, 7), (32, 9, 8), (32, 10, 9), (32, 11, 10), (32, 12, 11), (32, 13, 12), (32, 14, 13), (32, 15, 14), (32, 16, 15), (32, 17, 16), (32, 18, 17), (32, 19, 18), (32, 20, 19), (32, 21, 20), (32, 22, 21), (32, 23, 22), (32, 24, 23), (32, 25, 24), (32, 26, 25), (32, 27, 26), (32, 28, 27), (32, 29, 28), (32, 30, 29), (32, 31, 30), (32, 0, 31)])
_uv = me_cylinder_016.uv_layers.new(name='UVMap')
_uv.uv.foreach_set('vector', [0.5, 0.5, 0.9157, 0.7778, 0.8536, 0.8536, 0.5, 0.5, 0.9619, 0.6913, 0.9157, 0.7778, 0.5, 0.5, 0.9904, 0.5975, 0.9619, 0.6913, 0.5, 0.5, 1.0, 0.5, 0.9904, 0.5975, 0.5, 0.5, 0.9904, 0.4025, 1.0, 0.5, 0.5, 0.5, 0.9619, 0.3087, 0.9904, 0.4025, 0.5, 0.5, 0.9157, 0.2222, 0.9619, 0.3087, 0.5, 0.5, 0.8536, 0.1464, 0.9157, 0.2222, 0.5, 0.5, 0.7778, 0.08427, 0.8536, 0.1464, 0.5, 0.5, 0.6913, 0.03806, 0.7778, 0.08427, 0.5, 0.5, 0.5975, 0.009607, 0.6913, 0.03806, 0.5, 0.5, 0.5, 0.0, 0.5975, 0.009607, 0.5, 0.5, 0.4025, 0.009607, 0.5, 0.0, 0.5, 0.5, 0.3087, 0.03806, 0.4025, 0.009607, 0.5, 0.5, 0.2222, 0.08426, 0.3087, 0.03806, 0.5, 0.5, 0.1464, 0.1464, 0.2222, 0.08426, 0.5, 0.5, 0.08427, 0.2222, 0.1464, 0.1464, 0.5, 0.5, 0.03806, 0.3087, 0.08427, 0.2222, 0.5, 0.5, 0.009608, 0.4025, 0.03806, 0.3087, 0.5, 0.5, 0.0, 0.5, 0.009608, 0.4025, 0.5, 0.5, 0.009607, 0.5975, 0.0, 0.5, 0.5, 0.5, 0.03806, 0.6913, 0.009607, 0.5975, 0.5, 0.5, 0.08426, 0.7778, 0.03806, 0.6913, 0.5, 0.5, 0.1464, 0.8536, 0.08426, 0.7778, 0.5, 0.5, 0.2222, 0.9157, 0.1464, 0.8536, 0.5, 0.5, 0.3087, 0.9619, 0.2222, 0.9157, 0.5, 0.5, 0.4025, 0.9904, 0.3087, 0.9619, 0.5, 0.5, 0.5, 1.0, 0.4025, 0.9904, 0.5, 0.5, 0.5975, 0.9904, 0.5, 1.0, 0.5, 0.5, 0.6913, 0.9619, 0.5975, 0.9904, 0.5, 0.5, 0.7778, 0.9157, 0.6913, 0.9619, 0.5, 0.5, 0.8536, 0.8536, 0.7778, 0.9157])
me_cylinder_016.materials.append(mat_texture_005)
me_cylinder_016.use_remesh_preserve_volume = False
me_cylinder_016.use_remesh_preserve_attributes = False
me_cylinder_016.use_mirror_vertex_groups = False
me_cylinder_016.update()
me_cylinder_015 = bpy.data.meshes.new('Cylinder.015')
me_cylinder_015.from_pydata([(-0.0256, 0.0215, 0.0215), (-0.0256, 0.02528, 0.01689), (-0.0256, 0.02809, 0.01163), (-0.0256, 0.02982, 0.005931), (-0.0256, 0.0304, 0.0), (-0.0256, 0.02982, -0.005931), (-0.0256, 0.02809, -0.01163), (-0.0256, 0.02528, -0.01689), (-0.0256, 0.0215, -0.0215), (-0.0256, 0.01689, -0.02528), (-0.0256, 0.01163, -0.02809), (-0.0256, 0.005931, -0.02982), (-0.0256, 0.0, -0.0304), (-0.0256, -0.005931, -0.02982), (-0.0256, -0.01163, -0.02809), (-0.0256, -0.01689, -0.02528), (-0.0256, -0.0215, -0.0215), (-0.0256, -0.02528, -0.01689), (-0.0256, -0.02809, -0.01163), (-0.0256, -0.02982, -0.005931), (-0.0256, -0.0304, 0.0), (-0.0256, -0.02982, 0.005931), (-0.0256, -0.02809, 0.01163), (-0.0256, -0.02528, 0.01689), (-0.0256, -0.0215, 0.0215), (-0.0256, -0.01689, 0.02528), (-0.0256, -0.01163, 0.02809), (-0.0256, -0.005931, 0.02982), (-0.0256, 0.0, 0.0304), (-0.0256, 0.005931, 0.02982), (-0.0256, 0.01163, 0.02809), (-0.0256, 0.01689, 0.02528), (-0.0005, 0.0215, 0.0215), (-0.0005, 0.02528, 0.01689), (-0.0005, 0.02809, 0.01163), (-0.0005, 0.02982, 0.005931), (-0.0005, 0.0304, 0.0), (-0.0005, 0.02982, -0.005931), (-0.0005, 0.02809, -0.01163), (-0.0005, 0.02528, -0.01689), (-0.0005, 0.0215, -0.0215), (-0.0005, 0.01689, -0.02528), (-0.0005, 0.01163, -0.02809), (-0.0005, 0.005931, -0.02982), (-0.0005, 0.0, -0.0304), (-0.0005, -0.005931, -0.02982), (-0.0005, -0.01163, -0.02809), (-0.0005, -0.01689, -0.02528), (-0.0005, -0.0215, -0.0215), (-0.0005, -0.02528, -0.01689), (-0.0005, -0.02809, -0.01163), (-0.0005, -0.02982, -0.005931), (-0.0005, -0.0304, 0.0), (-0.0005, -0.02982, 0.005931), (-0.0005, -0.02809, 0.01163), (-0.0005, -0.02528, 0.01689), (-0.0005, -0.0215, 0.0215), (-0.0005, -0.01689, 0.02528), (-0.0005, -0.01163, 0.02809), (-0.0005, -0.005931, 0.02982), (-0.0005, 0.0, 0.0304), (-0.0005, 0.005931, 0.02982), (-0.0005, 0.01163, 0.02809), (-0.0005, 0.01689, 0.02528), (-0.0256, 0.0, 0.0), (-0.00075, 0.01642, 0.02458), (-0.00075, 0.0209, 0.0209), (-0.00075, 0.01131, 0.02731), (-0.00075, 0.005767, 0.02899), (-0.00075, 0.0, 0.02956), (-0.00075, -0.005768, 0.02899), (-0.00075, -0.01131, 0.02731), (-0.00075, -0.01642, 0.02458), (-0.00075, -0.0209, 0.0209), (-0.00075, -0.02458, 0.01642), (-0.00075, -0.02731, 0.01131), (-0.00075, -0.02899, 0.005767), (-0.00075, -0.02956, 0.0), (-0.00075, -0.02899, -0.005768), (-0.00075, -0.02731, -0.01131), (-0.00075, -0.02458, -0.01642), (-0.00075, -0.0209, -0.0209), (-0.00075, -0.01642, -0.02458), (-0.00075, -0.01131, -0.02731), (-0.00075, -0.005767, -0.02899), (-0.00075, 0.0, -0.02956), (-0.00075, 0.005767, -0.02899), (-0.00075, 0.01131, -0.02731), (-0.00075, 0.01642, -0.02458), (-0.00075, 0.0209, -0.0209), (-0.00075, 0.02458, -0.01642), (-0.00075, 0.02731, -0.01131), (-0.00075, 0.02899, -0.005767), (-0.00075, 0.02956, 0.0), (-0.00075, 0.02899, 0.005767), (-0.00075, 0.02731, 0.01131), (-0.00075, 0.02458, 0.01642), (-0.002, 0.0209, 0.0209), (-0.002, 0.02458, 0.01642), (-0.002, 0.02731, 0.01131), (-0.002, 0.02899, 0.005767), (-0.002, 0.02956, 0.0), (-0.002, 0.02899, -0.005767), (-0.002, 0.02731, -0.01131), (-0.002, 0.02458, -0.01642), (-0.002, 0.0209, -0.0209), (-0.002, 0.01642, -0.02458), (-0.002, 0.01131, -0.02731), (-0.002, 0.005767, -0.02899), (-0.002, 0.0, -0.02956), (-0.002, -0.005767, -0.02899), (-0.002, -0.01131, -0.02731), (-0.002, -0.01642, -0.02458), (-0.002, -0.0209, -0.0209), (-0.002, -0.02458, -0.01642), (-0.002, -0.02731, -0.01131), (-0.002, -0.02899, -0.005768), (-0.002, -0.02956, 0.0), (-0.002, -0.02899, 0.005767), (-0.002, -0.02731, 0.01131), (-0.002, -0.02458, 0.01642), (-0.002, -0.0209, 0.0209), (-0.002, -0.01642, 0.02458), (-0.002, -0.01131, 0.02731), (-0.002, -0.005768, 0.02899), (-0.002, 0.0, 0.02956), (-0.002, 0.005767, 0.02899), (-0.002, 0.01131, 0.02731), (-0.002, 0.01642, 0.02458), (-0.002, 0.02025, 0.02025), (-0.002, 0.01591, 0.02381), (-0.002, 0.01096, 0.02645), (-0.002, 0.005586, 0.02808), (-0.002, 0.0, 0.02863), (-0.002, -0.005586, 0.02808), (-0.002, -0.01096, 0.02645), (-0.002, -0.01591, 0.02381), (-0.002, -0.02025, 0.02025), (-0.002, -0.02381, 0.01591), (-0.002, -0.02645, 0.01096), (-0.002, -0.02808, 0.005586), (-0.002, -0.02863, 0.0), (-0.002, -0.02808, -0.005586), (-0.002, -0.02645, -0.01096), (-0.002, -0.02381, -0.01591), (-0.002, -0.02025, -0.02025), (-0.002, -0.01591, -0.02381), (-0.002, -0.01096, -0.02645), (-0.002, -0.005586, -0.02808), (-0.002, 0.0, -0.02863), (-0.002, 0.005586, -0.02808), (-0.002, 0.01096, -0.02645), (-0.002, 0.01591, -0.02381), (-0.002, 0.02025, -0.02025), (-0.002, 0.02381, -0.01591), (-0.002, 0.02645, -0.01096), (-0.002, 0.02808, -0.005586), (-0.002, 0.02863, 0.0), (-0.002, 0.02808, 0.005586), (-0.002, 0.02645, 0.01096), (-0.002, 0.02381, 0.01591), (-0.006226, 0.02025, 0.02025), (-0.006226, 0.02381, 0.01591), (-0.006226, 0.02645, 0.01096), (-0.006226, 0.02808, 0.005586), (-0.006226, 0.02863, 0.0), (-0.006226, 0.02808, -0.005586), (-0.006226, 0.02645, -0.01096), (-0.006226, 0.02381, -0.01591), (-0.006226, 0.02025, -0.02025), (-0.006226, 0.01591, -0.02381), (-0.006226, 0.01096, -0.02645), (-0.006226, 0.005586, -0.02808), (-0.006226, 0.0, -0.02863), (-0.006226, -0.005586, -0.02808), (-0.006226, -0.01096, -0.02645), (-0.006226, -0.01591, -0.02381), (-0.006226, -0.02025, -0.02025), (-0.006226, -0.02381, -0.01591), (-0.006226, -0.02645, -0.01096), (-0.006226, -0.02808, -0.005586), (-0.006226, -0.02863, 0.0), (-0.006226, -0.02808, 0.005586), (-0.006226, -0.02645, 0.01096), (-0.006226, -0.02381, 0.01591), (-0.006226, -0.02025, 0.02025), (-0.006226, -0.01591, 0.02381), (-0.006226, -0.01096, 0.02645), (-0.006226, -0.005586, 0.02808), (-0.006226, 0.0, 0.02863), (-0.006226, 0.005586, 0.02808), (-0.006226, 0.01096, 0.02645), (-0.006226, 0.01591, 0.02381)], [], [(64, 0, 1), (64, 1, 2), (64, 2, 3), (64, 3, 4), (64, 4, 5), (64, 5, 6), (64, 6, 7), (64, 7, 8), (64, 8, 9), (64, 9, 10), (64, 10, 11), (64, 11, 12), (64, 12, 13), (64, 13, 14), (64, 14, 15), (64, 15, 16), (64, 16, 17), (64, 17, 18), (64, 18, 19), (64, 19, 20), (64, 20, 21), (64, 21, 22), (64, 22, 23), (64, 23, 24), (64, 24, 25), (64, 25, 26), (64, 26, 27), (64, 27, 28), (64, 28, 29), (64, 29, 30), (64, 30, 31), (31, 0, 64), (0, 32, 33, 1), (1, 33, 34, 2), (2, 34, 35, 3), (3, 35, 36, 4), (4, 36, 37, 5), (5, 37, 38, 6), (6, 38, 39, 7), (7, 39, 40, 8), (8, 40, 41, 9), (9, 41, 42, 10), (10, 42, 43, 11), (11, 43, 44, 12), (12, 44, 45, 13), (13, 45, 46, 14), (14, 46, 47, 15), (15, 47, 48, 16), (16, 48, 49, 17), (17, 49, 50, 18), (18, 50, 51, 19), (19, 51, 52, 20), (20, 52, 53, 21), (21, 53, 54, 22), (22, 54, 55, 23), (23, 55, 56, 24), (24, 56, 57, 25), (25, 57, 58, 26), (26, 58, 59, 27), (27, 59, 60, 28), (28, 60, 61, 29), (29, 61, 62, 30), (30, 62, 63, 31), (32, 0, 31, 63), (32, 63, 65, 66), (63, 62, 67, 65), (62, 61, 68, 67), (61, 60, 69, 68), (60, 59, 70, 69), (59, 58, 71, 70), (58, 57, 72, 71), (57, 56, 73, 72), (56, 55, 74, 73), (55, 54, 75, 74), (54, 53, 76, 75), (53, 52, 77, 76), (52, 51, 78, 77), (51, 50, 79, 78), (50, 49, 80, 79), (49, 48, 81, 80), (48, 47, 82, 81), (47, 46, 83, 82), (46, 45, 84, 83), (45, 44, 85, 84), (44, 43, 86, 85), (43, 42, 87, 86), (42, 41, 88, 87), (41, 40, 89, 88), (40, 39, 90, 89), (39, 38, 91, 90), (38, 37, 92, 91), (37, 36, 93, 92), (36, 35, 94, 93), (35, 34, 95, 94), (34, 33, 96, 95), (33, 32, 66, 96), (96, 66, 97, 98), (95, 96, 98, 99), (94, 95, 99, 100), (93, 94, 100, 101), (92, 93, 101, 102), (91, 92, 102, 103), (90, 91, 103, 104), (89, 90, 104, 105), (88, 89, 105, 106), (87, 88, 106, 107), (86, 87, 107, 108), (85, 86, 108, 109), (84, 85, 109, 110), (83, 84, 110, 111), (82, 83, 111, 112), (81, 82, 112, 113), (80, 81, 113, 114), (79, 80, 114, 115), (78, 79, 115, 116), (77, 78, 116, 117), (76, 77, 117, 118), (75, 76, 118, 119), (74, 75, 119, 120), (73, 74, 120, 121), (72, 73, 121, 122), (71, 72, 122, 123), (70, 71, 123, 124), (69, 70, 124, 125), (68, 69, 125, 126), (67, 68, 126, 127), (65, 67, 127, 128), (66, 65, 128, 97), (97, 128, 130, 129), (128, 127, 131, 130), (127, 126, 132, 131), (126, 125, 133, 132), (125, 124, 134, 133), (124, 123, 135, 134), (123, 122, 136, 135), (122, 121, 137, 136), (121, 120, 138, 137), (120, 119, 139, 138), (119, 118, 140, 139), (118, 117, 141, 140), (117, 116, 142, 141), (116, 115, 143, 142), (115, 114, 144, 143), (114, 113, 145, 144), (113, 112, 146, 145), (112, 111, 147, 146), (111, 110, 148, 147), (110, 109, 149, 148), (109, 108, 150, 149), (108, 107, 151, 150), (107, 106, 152, 151), (106, 105, 153, 152), (105, 104, 154, 153), (104, 103, 155, 154), (103, 102, 156, 155), (102, 101, 157, 156), (101, 100, 158, 157), (100, 99, 159, 158), (99, 98, 160, 159), (98, 97, 129, 160), (160, 129, 161, 162), (159, 160, 162, 163), (158, 159, 163, 164), (157, 158, 164, 165), (156, 157, 165, 166), (155, 156, 166, 167), (154, 155, 167, 168), (153, 154, 168, 169), (152, 153, 169, 170), (151, 152, 170, 171), (150, 151, 171, 172), (149, 150, 172, 173), (148, 149, 173, 174), (147, 148, 174, 175), (146, 147, 175, 176), (145, 146, 176, 177), (144, 145, 177, 178), (143, 144, 178, 179), (142, 143, 179, 180), (141, 142, 180, 181), (140, 141, 181, 182), (139, 140, 182, 183), (138, 139, 183, 184), (137, 138, 184, 185), (136, 137, 185, 186), (135, 136, 186, 187), (134, 135, 187, 188), (133, 134, 188, 189), (132, 133, 189, 190), (131, 132, 190, 191), (130, 131, 191, 192), (129, 130, 192, 161)])
me_cylinder_015.polygons.foreach_set('use_smooth', [0, 0, 0, 0, 0, 0, 0, 0, 0, 0, 0, 0, 0, 0, 0, 0, 0, 0, 0, 0, 0, 0, 0, 0, 0, 0, 0, 0, 0, 0, 0, 0, 1, 1, 1, 1, 1, 1, 1, 1, 1, 1, 1, 1, 1, 1, 1, 1, 1, 1, 1, 1, 1, 1, 1, 1, 1, 1, 1, 1, 1, 1, 1, 1, 1, 1, 1, 1, 1, 1, 1, 1, 1, 1, 1, 1, 1, 1, 1, 1, 1, 1, 1, 1, 1, 1, 1, 1, 1, 1, 1, 1, 1, 1, 1, 1, 1, 1, 1, 1, 1, 1, 1, 1, 1, 1, 1, 1, 1, 1, 1, 1, 1, 1, 1, 1, 1, 1, 1, 1, 1, 1, 1, 1, 1, 1, 1, 1, 0, 0, 0, 0, 0, 0, 0, 0, 0, 0, 0, 0, 0, 0, 0, 0, 0, 0, 0, 0, 0, 0, 0, 0, 0, 0, 0, 0, 0, 0, 0, 0, 1, 1, 1, 1, 1, 1, 1, 1, 1, 1, 1, 1, 1, 1, 1, 1, 1, 1, 1, 1, 1, 1, 1, 1, 1, 1, 1, 1, 1, 1, 1, 1])
me_cylinder_015.materials.append(mat_engine_blk_006)
me_cylinder_015.use_remesh_preserve_volume = False
me_cylinder_015.use_remesh_preserve_attributes = False
me_cylinder_015.use_mirror_vertex_groups = False
me_cylinder_015.update()

# ---- objects
ob_sec = bpy.data.objects.new('Sec', me_plane_005)
ob_screws = bpy.data.objects.new('Screws', me_cylinder_019)
ob_ring = bpy.data.objects.new('Ring', me_cylinder_018)
ob_min = bpy.data.objects.new('Min', me_plane_004)
ob_lens = bpy.data.objects.new('Lens', me_circle_005)
ob_hour = bpy.data.objects.new('Hour', me_plane_003)
ob_cylinder_001 = bpy.data.objects.new('Cylinder.001', me_cylinder_017)
ob_cylinder = bpy.data.objects.new('Cylinder', None)
ob_cylinder_1 = bpy.data.objects.new('Cylinder_1', me_cylinder_016)
ob_cylinder_0 = bpy.data.objects.new('Cylinder_0', me_cylinder_015)

# ---- transforms, parenting, visibility, modifiers, constraints
ob_sec.location = (0.0, 0.0, 0.0)
ob_sec.show_transparent = True
ob_sec.lineart.crease_threshold = 0.0
_m = ob_sec.modifiers.new('Auto Smooth', 'NODES')
_m.node_group = ng_auto_smooth
_gi = [s.identifier for s in ng_auto_smooth.interface.items_tree if s.item_type == 'SOCKET' and s.in_out == 'INPUT']
_m[_gi[1]] = 1.396  # Angle
ob_screws.location = (0.0, 0.0, 0.0)
ob_screws.show_transparent = True
ob_screws.lineart.crease_threshold = 0.0
_m = ob_screws.modifiers.new('Auto Smooth', 'NODES')
_m.node_group = ng_auto_smooth
_gi = [s.identifier for s in ng_auto_smooth.interface.items_tree if s.item_type == 'SOCKET' and s.in_out == 'INPUT']
_m[_gi[1]] = 1.396  # Angle
ob_ring.location = (0.0, 0.0, 0.0)
ob_ring.show_transparent = True
ob_ring.lineart.crease_threshold = 0.0
_m = ob_ring.modifiers.new('Auto Smooth', 'NODES')
_m.node_group = ng_auto_smooth
_gi = [s.identifier for s in ng_auto_smooth.interface.items_tree if s.item_type == 'SOCKET' and s.in_out == 'INPUT']
_m[_gi[1]] = 1.396  # Angle
ob_min.location = (0.0, 0.0, 0.0)
ob_min.show_transparent = True
ob_min.lineart.crease_threshold = 0.0
_m = ob_min.modifiers.new('Auto Smooth', 'NODES')
_m.node_group = ng_auto_smooth
_gi = [s.identifier for s in ng_auto_smooth.interface.items_tree if s.item_type == 'SOCKET' and s.in_out == 'INPUT']
_m[_gi[1]] = 1.396  # Angle
ob_lens.location = (0.0, 0.0, 0.0)
ob_lens.show_transparent = True
ob_lens.lineart.crease_threshold = 0.0
_m = ob_lens.modifiers.new('Auto Smooth', 'NODES')
_m.node_group = ng_auto_smooth
_gi = [s.identifier for s in ng_auto_smooth.interface.items_tree if s.item_type == 'SOCKET' and s.in_out == 'INPUT']
_m[_gi[1]] = 1.396  # Angle
ob_hour.location = (0.0, 0.0, 0.0)
ob_hour.show_transparent = True
ob_hour.lineart.crease_threshold = 0.0
_m = ob_hour.modifiers.new('Auto Smooth', 'NODES')
_m.node_group = ng_auto_smooth
_gi = [s.identifier for s in ng_auto_smooth.interface.items_tree if s.item_type == 'SOCKET' and s.in_out == 'INPUT']
_m[_gi[1]] = 1.396  # Angle
ob_cylinder_001.location = (0.0, 0.0, 0.0)
ob_cylinder_001.show_transparent = True
ob_cylinder_001.lineart.crease_threshold = 0.0
_m = ob_cylinder_001.modifiers.new('Auto Smooth', 'NODES')
_m.node_group = ng_auto_smooth
_gi = [s.identifier for s in ng_auto_smooth.interface.items_tree if s.item_type == 'SOCKET' and s.in_out == 'INPUT']
_m[_gi[1]] = 1.396  # Angle
ob_cylinder.location = (0.0, 0.0, 0.0)
ob_cylinder.empty_image_offset = (0.0, 0.0)
ob_cylinder.lineart.crease_threshold = 0.0
ob_cylinder_1.parent = ob_cylinder
ob_cylinder_1.location = (0.0, 0.0, 0.0)
ob_cylinder_1.show_transparent = True
ob_cylinder_1.lineart.crease_threshold = 0.0
_m = ob_cylinder_1.modifiers.new('Auto Smooth', 'NODES')
_m.node_group = ng_auto_smooth
_gi = [s.identifier for s in ng_auto_smooth.interface.items_tree if s.item_type == 'SOCKET' and s.in_out == 'INPUT']
_m[_gi[1]] = 1.396  # Angle
ob_cylinder_0.parent = ob_cylinder
ob_cylinder_0.location = (0.0, 0.0, 0.0)
ob_cylinder_0.show_transparent = True
ob_cylinder_0.lineart.crease_threshold = 0.0
_m = ob_cylinder_0.modifiers.new('Auto Smooth', 'NODES')
_m.node_group = ng_auto_smooth
_gi = [s.identifier for s in ng_auto_smooth.interface.items_tree if s.item_type == 'SOCKET' and s.in_out == 'INPUT']
_m[_gi[1]] = 1.396  # Angle

# ---- collection membership
col_collection_1.objects.link(ob_sec)
col_collection_1.objects.link(ob_screws)
col_collection_1.objects.link(ob_ring)
col_collection_1.objects.link(ob_min)
col_collection_1.objects.link(ob_lens)
col_collection_1.objects.link(ob_hour)
col_collection_1.objects.link(ob_cylinder_001)
col_collection_1.objects.link(ob_cylinder)
col_collection_1.objects.link(ob_cylinder_1)
col_collection_1.objects.link(ob_cylinder_0)

# ---- scene / render settings (as saved in the file)
scene.frame_start = 1; scene.frame_end = 250; scene.frame_set(1)
scene.render.engine = 'BLENDER_EEVEE_NEXT'
scene.render.resolution_percentage = 50
scene.render.dither_intensity = 0.0
scene.cycles.use_denoising = False
scene.cycles.samples = 10
scene.cycles.sampling_pattern = 'TABULATED_SOBOL'
scene.cycles.light_sampling_threshold = 0.0
scene.cycles.use_adaptive_sampling = False
scene.cycles.use_light_tree = False
scene.cycles.blur_glossy = 0.0
scene.cycles.volume_bounces = 1
scene.cycles.pixel_filter_type = 'GAUSSIAN'
scene.cycles.sample_clamp_indirect = 0.0
scene.view_settings.view_transform = 'Standard'
bpy.context.view_layer.update()

# ---- added for rendering (the .blend has no active camera and no usable light): camera, sun
cam_auto = bpy.data.cameras.new('AutoCamera')
cam_auto.lens = 50.0
cam_auto.sensor_width = 36.0
cam_auto.clip_end = 1000.0
ob_auto_camera = bpy.data.objects.new('AutoCamera', cam_auto)
scene.collection.objects.link(ob_auto_camera)
ob_auto_camera.location = (0.173176, -0.222054, 0.148036)
ob_auto_camera.rotation_euler = (1.09748, -7.21219e-08, 0.694738)
scene.camera = ob_auto_camera
light_auto_sun = bpy.data.lights.new('AutoSun', 'SUN')
light_auto_sun.energy = 3.0
light_auto_sun.angle = 0.0523599
ob_auto_sun = bpy.data.objects.new('AutoSun', light_auto_sun)
scene.collection.objects.link(ob_auto_sun)
ob_auto_sun.rotation_euler = (0.872665, 0.174533, 0.523599)
bpy.context.view_layer.update()
